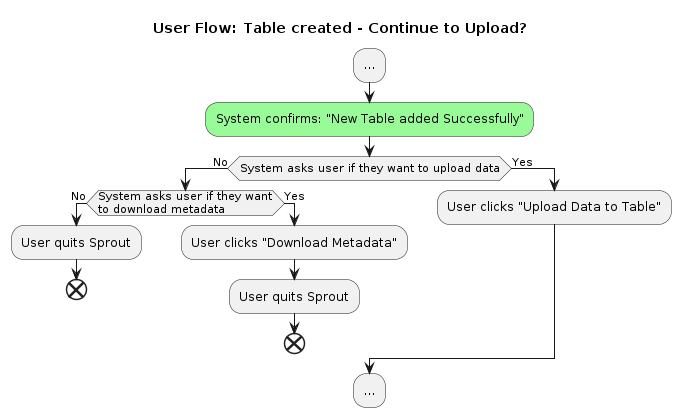

The diagram above was rendered by PlantUML. Its source (embedded in the PNG):
@startuml user-flow-table-created-continue-to-upload

title User Flow: Table created - Continue to Upload?

:...;
#palegreen:System confirms: "New Table added Successfully";
'copied from user-flow.puml start
'table created - continue to upload? start
  if (System asks user if they want to upload data) then (No)
    if (System asks user if they want\nto download metadata) then (No)
      :User quits Sprout; 
      end
    else (Yes)
      :User clicks "Download Metadata";
      :User quits Sprout;
      end
    endif
  else (Yes)
    :User clicks "Upload Data to Table";
  endif
'table created - continue to upload? end
'copied from user-flow.puml end
:...;

@enduml